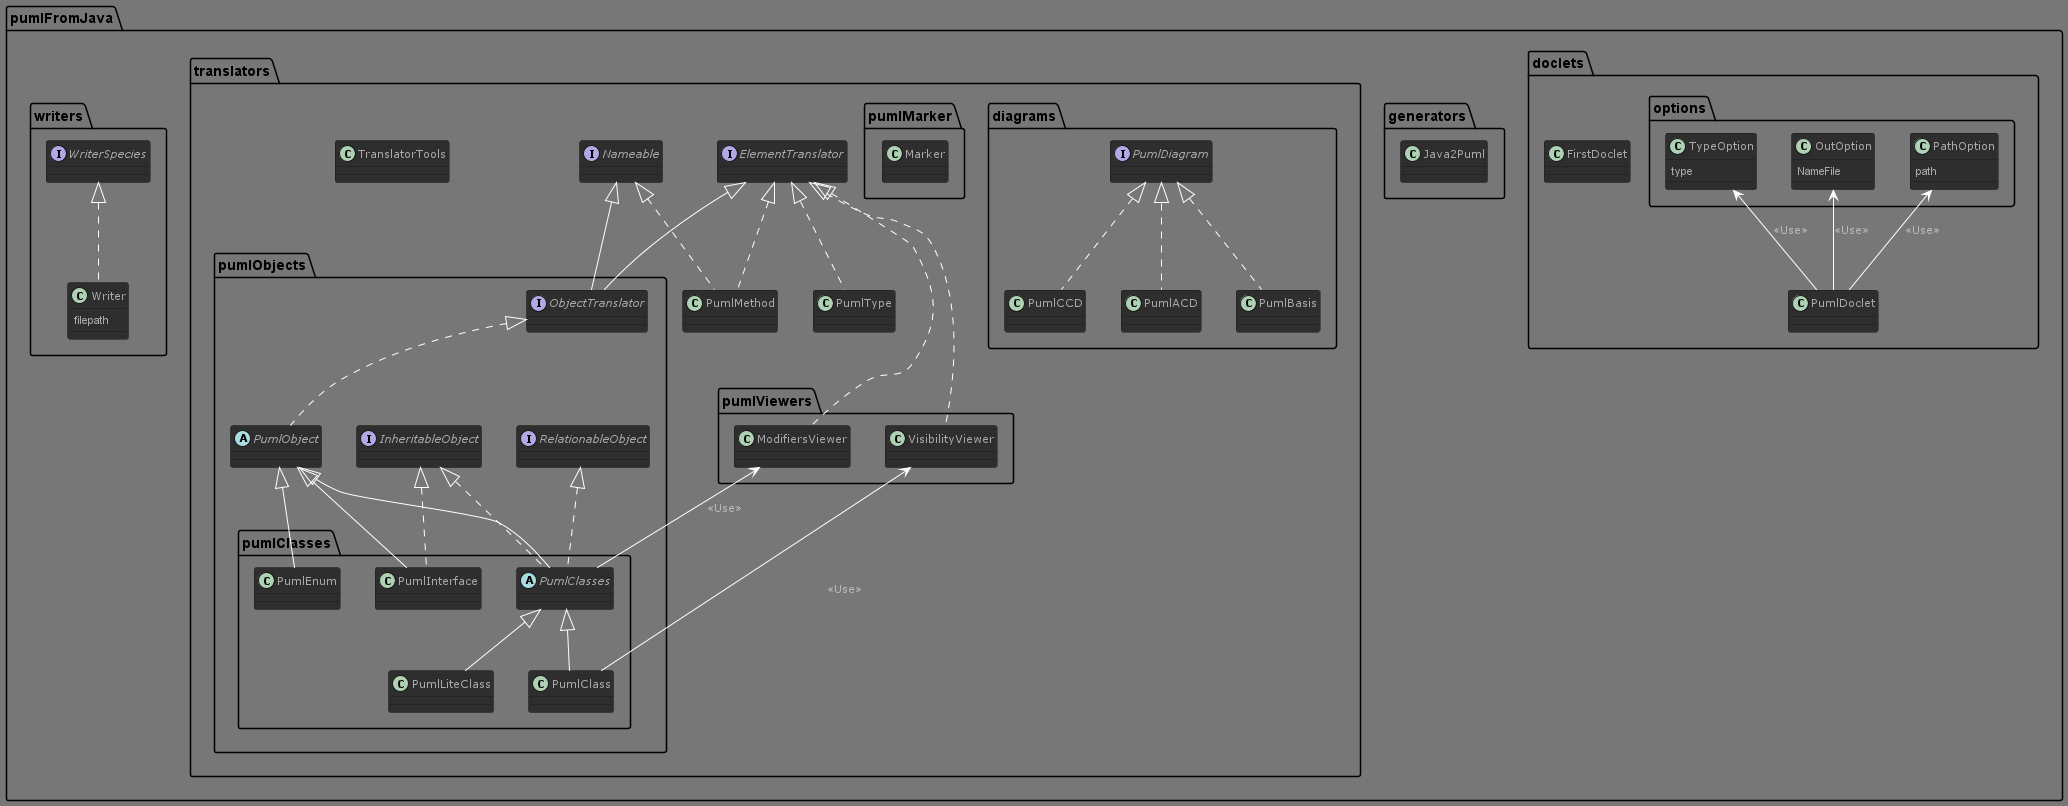

The diagram above was rendered by PlantUML. Its source (embedded in the PNG):
@startuml
!theme reddress-darkgreen

class pumlFromJava.doclets.FirstDoclet

class pumlFromJava.doclets.PumlDoclet

class pumlFromJava.doclets.options.OutOption {
NameFile

}

class pumlFromJava.doclets.options.PathOption {
path

}

class pumlFromJava.doclets.options.TypeOption {
type

}

class pumlFromJava.generators.Java2Puml

class pumlFromJava.translators.diagrams.PumlACD implements pumlFromJava.translators.diagrams.PumlDiagram

class pumlFromJava.translators.diagrams.PumlBasis implements pumlFromJava.translators.diagrams.PumlDiagram

class pumlFromJava.translators.diagrams.PumlCCD implements pumlFromJava.translators.diagrams.PumlDiagram

interface pumlFromJava.translators.diagrams.PumlDiagram
interface pumlFromJava.translators.ElementTranslator
interface pumlFromJava.translators.Nameable
class pumlFromJava.translators.PumlMethod implements pumlFromJava.translators.ElementTranslator, pumlFromJava.translators.Nameable

class pumlFromJava.translators.PumlType implements pumlFromJava.translators.ElementTranslator

class pumlFromJava.translators.TranslatorTools

class pumlFromJava.translators.pumlMarker.Marker

interface pumlFromJava.translators.pumlObjects.InheritableObject
interface pumlFromJava.translators.pumlObjects.ObjectTranslator extends pumlFromJava.translators.ElementTranslator, pumlFromJava.translators.Nameable
abstract pumlFromJava.translators.pumlObjects.PumlObject implements pumlFromJava.translators.pumlObjects.ObjectTranslator

interface pumlFromJava.translators.pumlObjects.RelationableObject
class pumlFromJava.translators.pumlObjects.pumlClasses.PumlClass extends pumlFromJava.translators.pumlObjects.pumlClasses.PumlClasses

abstract pumlFromJava.translators.pumlObjects.pumlClasses.PumlClasses extends pumlFromJava.translators.pumlObjects.PumlObject implements pumlFromJava.translators.pumlObjects.InheritableObject, pumlFromJava.translators.pumlObjects.RelationableObject

class pumlFromJava.translators.pumlObjects.pumlClasses.PumlEnum extends pumlFromJava.translators.pumlObjects.PumlObject

class pumlFromJava.translators.pumlObjects.pumlClasses.PumlInterface extends pumlFromJava.translators.pumlObjects.PumlObject implements pumlFromJava.translators.pumlObjects.InheritableObject

class pumlFromJava.translators.pumlObjects.pumlClasses.PumlLiteClass extends pumlFromJava.translators.pumlObjects.pumlClasses.PumlClasses

class pumlFromJava.translators.pumlViewers.ModifiersViewer implements pumlFromJava.translators.ElementTranslator

class pumlFromJava.translators.pumlViewers.VisibilityViewer implements pumlFromJava.translators.ElementTranslator

class pumlFromJava.writers.Writer implements pumlFromJava.writers.WriterSpecies {
filepath

}

interface pumlFromJava.writers.WriterSpecies
pumlFromJava.doclets.options.PathOption <-- PumlDoclet : <<Use>>
pumlFromJava.doclets.options.OutOption <-- PumlDoclet : <<Use>>
pumlFromJava.doclets.options.TypeOption <-- PumlDoclet : <<Use>>
pumlFromJava.translators.pumlViewers.VisibilityViewer <-- PumlClass : <<Use>>
pumlFromJava.translators.pumlViewers.ModifiersViewer <-- PumlClasses : <<Use>>

@enduml